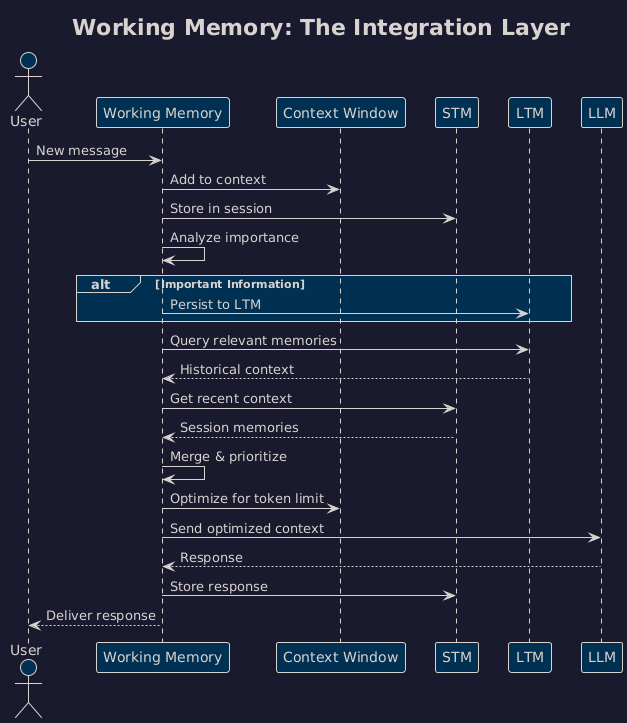

The diagram above was rendered by PlantUML. Its source (embedded in the PNG):
@startuml
!theme blueprint
skinparam backgroundColor #1a1a2e
title Working Memory: The Integration Layer
actor User
participant "Working Memory" as WM
participant "Context Window" as CW
participant "STM" as STM
participant "LTM" as LTM
participant "LLM" as LLM
User -> WM: New message
WM -> CW: Add to context
WM -> STM: Store in session
WM -> WM: Analyze importance
alt Important Information
  WM -> LTM: Persist to LTM
end
WM -> LTM: Query relevant memories
LTM --> WM: Historical context
WM -> STM: Get recent context
STM --> WM: Session memories
WM -> WM: Merge & prioritize
WM -> CW: Optimize for token limit
WM -> LLM: Send optimized context
LLM --> WM: Response
WM -> STM: Store response
WM --> User: Deliver response
@enduml